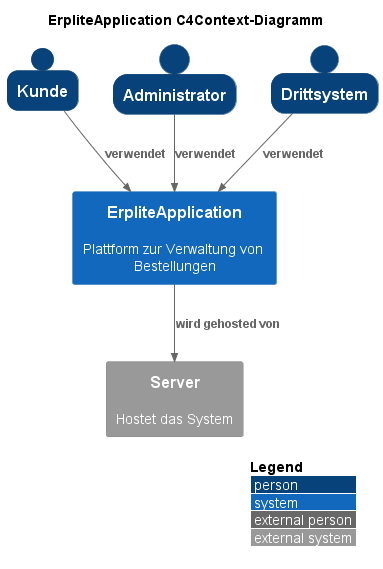

The diagram above was rendered by PlantUML. Its source (embedded in the PNG):
@startuml ErpliteApplication_C4Context
!include https://raw.githubusercontent.com/plantuml-stdlib/C4-PlantUML/master/C4_Context.puml

title ErpliteApplication C4Context-Diagramm

SHOW_PERSON_OUTLINE()
Person(kunde, Kunde)
Person(admin, Administrator)
Person(drittsystem, Drittsystem)

System(system, "ErpliteApplication", "Plattform zur Verwaltung von Bestellungen")

System_Ext(host, "Server", "Hostet das System")


' if sprite starts with &, sprite defines a OpenIconic, details see https://useiconic.com/open/
Rel_D(kunde, system, "verwendet")
Rel_D(admin, system, "verwendet")
Rel_D(drittsystem, system, "verwendet")
Rel_D(system, host, "wird gehosted von")
LAYOUT_WITH_LEGEND()
@enduml